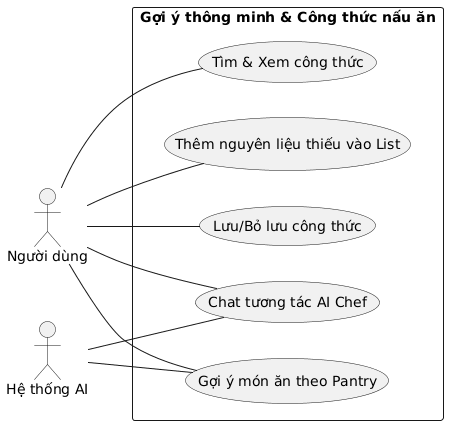

The diagram above was rendered by PlantUML. Its source (embedded in the PNG):
@startuml
left to right direction

actor "Người dùng" as User
actor "Hệ thống AI" as SystemAI

rectangle "Gợi ý thông minh & Công thức nấu ăn" {
  usecase "Gợi ý món ăn theo Pantry" as UC029
  usecase "Tìm & Xem công thức" as UC030
  usecase "Lưu/Bỏ lưu công thức" as UC031
  usecase "Thêm nguyên liệu thiếu vào List" as UC032
  usecase "Chat tương tác AI Chef" as UC033
}

User -- UC029
User -- UC030
User -- UC031
User -- UC032
User -- UC033

SystemAI -- UC029
SystemAI -- UC033
@enduml